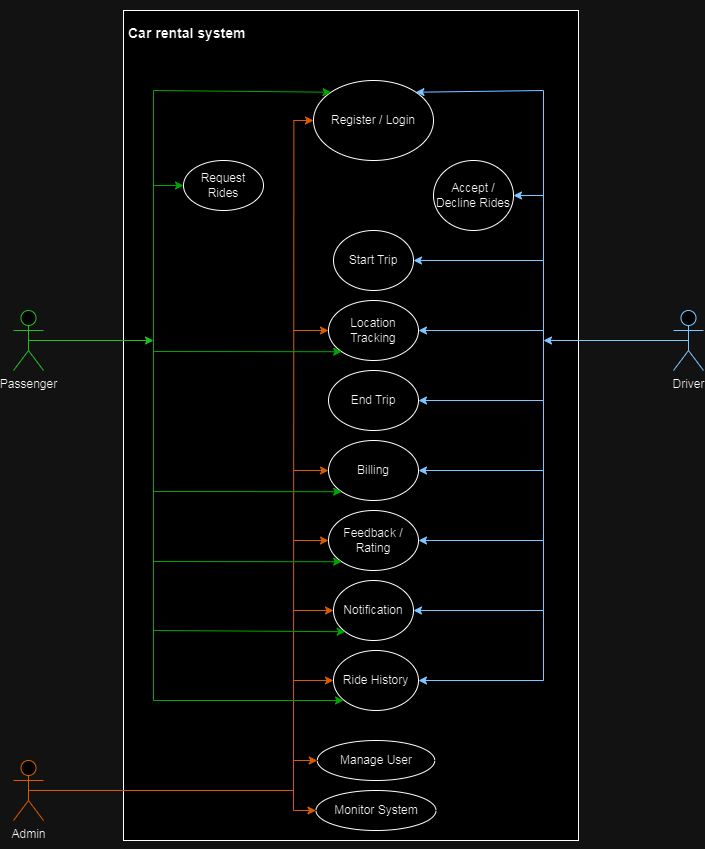

The diagram above was exported from draw.io. Its source (the exported page's mxGraphModel, read from the mxfile embedded in the PNG):
<mxGraphModel dx="880" dy="434" grid="1" gridSize="10" guides="1" tooltips="1" connect="1" arrows="1" fold="1" page="1" pageScale="1" pageWidth="850" pageHeight="1100" math="0" shadow="0">
  <root>
    <mxCell id="0" />
    <mxCell id="1" parent="0" />
    <mxCell id="qkL3Egb8Z34TwKV7hk0--2" value="" style="rounded=0;whiteSpace=wrap;html=1;" parent="1" vertex="1">
      <mxGeometry x="190" y="80" width="455" height="830" as="geometry" />
    </mxCell>
    <mxCell id="qkL3Egb8Z34TwKV7hk0--3" value="Register / Login" style="ellipse;whiteSpace=wrap;html=1;" parent="1" vertex="1">
      <mxGeometry x="380" y="150" width="120" height="80" as="geometry" />
    </mxCell>
    <mxCell id="qkL3Egb8Z34TwKV7hk0--4" value="Accept / Decline Rides" style="ellipse;whiteSpace=wrap;html=1;" parent="1" vertex="1">
      <mxGeometry x="500" y="230" width="80" height="70" as="geometry" />
    </mxCell>
    <mxCell id="qkL3Egb8Z34TwKV7hk0--5" value="Request Rides" style="ellipse;whiteSpace=wrap;html=1;" parent="1" vertex="1">
      <mxGeometry x="250" y="230" width="80" height="50" as="geometry" />
    </mxCell>
    <mxCell id="qkL3Egb8Z34TwKV7hk0--6" value="Start Trip" style="ellipse;whiteSpace=wrap;html=1;" parent="1" vertex="1">
      <mxGeometry x="400" y="300" width="80" height="60" as="geometry" />
    </mxCell>
    <mxCell id="qkL3Egb8Z34TwKV7hk0--7" value="Location Tracking" style="ellipse;whiteSpace=wrap;html=1;" parent="1" vertex="1">
      <mxGeometry x="395" y="370" width="90" height="60" as="geometry" />
    </mxCell>
    <mxCell id="qkL3Egb8Z34TwKV7hk0--8" value="End Trip" style="ellipse;whiteSpace=wrap;html=1;" parent="1" vertex="1">
      <mxGeometry x="395" y="440" width="90" height="60" as="geometry" />
    </mxCell>
    <mxCell id="qkL3Egb8Z34TwKV7hk0--9" value="Ride History" style="ellipse;whiteSpace=wrap;html=1;" parent="1" vertex="1">
      <mxGeometry x="400" y="720" width="85" height="60" as="geometry" />
    </mxCell>
    <mxCell id="qkL3Egb8Z34TwKV7hk0--10" value="Manage User" style="ellipse;whiteSpace=wrap;html=1;" parent="1" vertex="1">
      <mxGeometry x="383.75" y="810" width="117.5" height="40" as="geometry" />
    </mxCell>
    <mxCell id="qkL3Egb8Z34TwKV7hk0--11" value="Monitor System" style="ellipse;whiteSpace=wrap;html=1;" parent="1" vertex="1">
      <mxGeometry x="382.5" y="860" width="120" height="40" as="geometry" />
    </mxCell>
    <mxCell id="qkL3Egb8Z34TwKV7hk0--12" value="Billing" style="ellipse;whiteSpace=wrap;html=1;" parent="1" vertex="1">
      <mxGeometry x="395" y="510" width="90" height="60" as="geometry" />
    </mxCell>
    <mxCell id="qkL3Egb8Z34TwKV7hk0--13" value="Notification" style="ellipse;whiteSpace=wrap;html=1;" parent="1" vertex="1">
      <mxGeometry x="400" y="650" width="80" height="60" as="geometry" />
    </mxCell>
    <mxCell id="qkL3Egb8Z34TwKV7hk0--14" value="Feedback / Rating" style="ellipse;whiteSpace=wrap;html=1;" parent="1" vertex="1">
      <mxGeometry x="395" y="580" width="90" height="60" as="geometry" />
    </mxCell>
    <mxCell id="qkL3Egb8Z34TwKV7hk0--15" style="edgeStyle=orthogonalEdgeStyle;rounded=0;orthogonalLoop=1;jettySize=auto;html=1;exitX=0.5;exitY=1;exitDx=0;exitDy=0;" parent="1" source="qkL3Egb8Z34TwKV7hk0--2" target="qkL3Egb8Z34TwKV7hk0--2" edge="1">
      <mxGeometry relative="1" as="geometry" />
    </mxCell>
    <mxCell id="qkL3Egb8Z34TwKV7hk0--16" value="Passenger" style="shape=umlActor;verticalLabelPosition=bottom;verticalAlign=top;html=1;outlineConnect=0;strokeColor=#009900;" parent="1" vertex="1">
      <mxGeometry x="80" y="380" width="30" height="60" as="geometry" />
    </mxCell>
    <mxCell id="qkL3Egb8Z34TwKV7hk0--17" value="Driver" style="shape=umlActor;verticalLabelPosition=bottom;verticalAlign=top;html=1;outlineConnect=0;strokeColor=#004C99;" parent="1" vertex="1">
      <mxGeometry x="740" y="380" width="30" height="60" as="geometry" />
    </mxCell>
    <mxCell id="qkL3Egb8Z34TwKV7hk0--18" value="Admin" style="shape=umlActor;verticalLabelPosition=bottom;verticalAlign=top;html=1;outlineConnect=0;strokeColor=#FF8000;" parent="1" vertex="1">
      <mxGeometry x="80" y="830" width="30" height="60" as="geometry" />
    </mxCell>
    <mxCell id="qkL3Egb8Z34TwKV7hk0--22" value="" style="endArrow=none;html=1;rounded=0;strokeColor=#FF8000;" parent="1" edge="1">
      <mxGeometry width="50" height="50" relative="1" as="geometry">
        <mxPoint x="360" y="880" as="sourcePoint" />
        <mxPoint x="360.38" y="190" as="targetPoint" />
      </mxGeometry>
    </mxCell>
    <mxCell id="qkL3Egb8Z34TwKV7hk0--23" value="" style="endArrow=none;html=1;rounded=0;entryX=0.5;entryY=0.5;entryDx=0;entryDy=0;entryPerimeter=0;strokeColor=#FF8000;" parent="1" target="qkL3Egb8Z34TwKV7hk0--18" edge="1">
      <mxGeometry width="50" height="50" relative="1" as="geometry">
        <mxPoint x="360" y="860" as="sourcePoint" />
        <mxPoint x="460" y="770" as="targetPoint" />
      </mxGeometry>
    </mxCell>
    <mxCell id="qkL3Egb8Z34TwKV7hk0--25" value="" style="endArrow=classic;html=1;rounded=0;entryX=0;entryY=0.5;entryDx=0;entryDy=0;strokeColor=#FF8000;" parent="1" target="qkL3Egb8Z34TwKV7hk0--3" edge="1">
      <mxGeometry width="50" height="50" relative="1" as="geometry">
        <mxPoint x="360" y="190" as="sourcePoint" />
        <mxPoint x="460" y="190" as="targetPoint" />
      </mxGeometry>
    </mxCell>
    <mxCell id="qkL3Egb8Z34TwKV7hk0--27" value="" style="endArrow=classic;html=1;rounded=0;entryX=0;entryY=0.5;entryDx=0;entryDy=0;strokeColor=#FF8000;" parent="1" target="qkL3Egb8Z34TwKV7hk0--7" edge="1">
      <mxGeometry width="50" height="50" relative="1" as="geometry">
        <mxPoint x="360" y="400" as="sourcePoint" />
        <mxPoint x="460" y="420" as="targetPoint" />
      </mxGeometry>
    </mxCell>
    <mxCell id="qkL3Egb8Z34TwKV7hk0--30" value="" style="endArrow=classic;html=1;rounded=0;entryX=0;entryY=0.5;entryDx=0;entryDy=0;strokeColor=#FF8000;" parent="1" target="qkL3Egb8Z34TwKV7hk0--12" edge="1">
      <mxGeometry width="50" height="50" relative="1" as="geometry">
        <mxPoint x="360" y="540" as="sourcePoint" />
        <mxPoint x="460" y="540" as="targetPoint" />
      </mxGeometry>
    </mxCell>
    <mxCell id="qkL3Egb8Z34TwKV7hk0--31" value="" style="endArrow=classic;html=1;rounded=0;entryX=0;entryY=0.5;entryDx=0;entryDy=0;strokeColor=#FF8000;" parent="1" target="qkL3Egb8Z34TwKV7hk0--14" edge="1">
      <mxGeometry width="50" height="50" relative="1" as="geometry">
        <mxPoint x="360" y="610" as="sourcePoint" />
        <mxPoint x="460" y="660" as="targetPoint" />
      </mxGeometry>
    </mxCell>
    <mxCell id="qkL3Egb8Z34TwKV7hk0--32" value="" style="endArrow=classic;html=1;rounded=0;entryX=0;entryY=0.5;entryDx=0;entryDy=0;strokeColor=#FF8000;" parent="1" target="qkL3Egb8Z34TwKV7hk0--13" edge="1">
      <mxGeometry width="50" height="50" relative="1" as="geometry">
        <mxPoint x="360" y="680" as="sourcePoint" />
        <mxPoint x="460" y="660" as="targetPoint" />
      </mxGeometry>
    </mxCell>
    <mxCell id="qkL3Egb8Z34TwKV7hk0--33" value="" style="endArrow=classic;html=1;rounded=0;entryX=0;entryY=0.5;entryDx=0;entryDy=0;strokeColor=#FF8000;" parent="1" target="qkL3Egb8Z34TwKV7hk0--9" edge="1">
      <mxGeometry width="50" height="50" relative="1" as="geometry">
        <mxPoint x="360" y="750" as="sourcePoint" />
        <mxPoint x="460" y="660" as="targetPoint" />
      </mxGeometry>
    </mxCell>
    <mxCell id="qkL3Egb8Z34TwKV7hk0--34" value="" style="endArrow=classic;html=1;rounded=0;entryX=0;entryY=0.5;entryDx=0;entryDy=0;strokeColor=#FF8000;" parent="1" target="qkL3Egb8Z34TwKV7hk0--10" edge="1">
      <mxGeometry width="50" height="50" relative="1" as="geometry">
        <mxPoint x="360" y="830" as="sourcePoint" />
        <mxPoint x="460" y="770" as="targetPoint" />
      </mxGeometry>
    </mxCell>
    <mxCell id="qkL3Egb8Z34TwKV7hk0--36" value="" style="endArrow=none;html=1;rounded=0;strokeColor=#00CC00;" parent="1" edge="1">
      <mxGeometry width="50" height="50" relative="1" as="geometry">
        <mxPoint x="220" y="770" as="sourcePoint" />
        <mxPoint x="220" y="160" as="targetPoint" />
      </mxGeometry>
    </mxCell>
    <mxCell id="qkL3Egb8Z34TwKV7hk0--38" value="" style="endArrow=none;html=1;rounded=0;strokeColor=#004C99;" parent="1" edge="1">
      <mxGeometry width="50" height="50" relative="1" as="geometry">
        <mxPoint x="610" y="750" as="sourcePoint" />
        <mxPoint x="610" y="160" as="targetPoint" />
      </mxGeometry>
    </mxCell>
    <mxCell id="qkL3Egb8Z34TwKV7hk0--39" value="" style="endArrow=classic;html=1;rounded=0;entryX=0;entryY=0;entryDx=0;entryDy=0;strokeColor=#00CC00;" parent="1" target="qkL3Egb8Z34TwKV7hk0--3" edge="1">
      <mxGeometry width="50" height="50" relative="1" as="geometry">
        <mxPoint x="220" y="160" as="sourcePoint" />
        <mxPoint x="640" y="340" as="targetPoint" />
      </mxGeometry>
    </mxCell>
    <mxCell id="qkL3Egb8Z34TwKV7hk0--40" value="" style="endArrow=classic;html=1;rounded=0;entryX=1;entryY=0;entryDx=0;entryDy=0;strokeColor=#004C99;" parent="1" target="qkL3Egb8Z34TwKV7hk0--3" edge="1">
      <mxGeometry width="50" height="50" relative="1" as="geometry">
        <mxPoint x="610" y="160" as="sourcePoint" />
        <mxPoint x="460" y="170" as="targetPoint" />
      </mxGeometry>
    </mxCell>
    <mxCell id="qkL3Egb8Z34TwKV7hk0--41" value="" style="endArrow=classic;html=1;rounded=0;entryX=0;entryY=0.5;entryDx=0;entryDy=0;strokeColor=#00CC00;" parent="1" target="qkL3Egb8Z34TwKV7hk0--5" edge="1">
      <mxGeometry width="50" height="50" relative="1" as="geometry">
        <mxPoint x="220" y="255" as="sourcePoint" />
        <mxPoint x="460" y="240" as="targetPoint" />
      </mxGeometry>
    </mxCell>
    <mxCell id="qkL3Egb8Z34TwKV7hk0--43" value="" style="endArrow=classic;html=1;rounded=0;entryX=0;entryY=1;entryDx=0;entryDy=0;strokeColor=#00CC00;" parent="1" target="qkL3Egb8Z34TwKV7hk0--7" edge="1">
      <mxGeometry width="50" height="50" relative="1" as="geometry">
        <mxPoint x="220" y="421" as="sourcePoint" />
        <mxPoint x="460" y="310" as="targetPoint" />
      </mxGeometry>
    </mxCell>
    <mxCell id="qkL3Egb8Z34TwKV7hk0--45" value="" style="endArrow=classic;html=1;rounded=0;entryX=0;entryY=1;entryDx=0;entryDy=0;strokeColor=#00CC00;" parent="1" target="qkL3Egb8Z34TwKV7hk0--12" edge="1">
      <mxGeometry width="50" height="50" relative="1" as="geometry">
        <mxPoint x="220" y="561" as="sourcePoint" />
        <mxPoint x="460" y="520" as="targetPoint" />
      </mxGeometry>
    </mxCell>
    <mxCell id="qkL3Egb8Z34TwKV7hk0--46" value="" style="endArrow=classic;html=1;rounded=0;entryX=0;entryY=1;entryDx=0;entryDy=0;strokeColor=#00CC00;" parent="1" target="qkL3Egb8Z34TwKV7hk0--14" edge="1">
      <mxGeometry width="50" height="50" relative="1" as="geometry">
        <mxPoint x="220" y="631" as="sourcePoint" />
        <mxPoint x="460" y="650" as="targetPoint" />
      </mxGeometry>
    </mxCell>
    <mxCell id="qkL3Egb8Z34TwKV7hk0--47" value="" style="endArrow=classic;html=1;rounded=0;entryX=0;entryY=1;entryDx=0;entryDy=0;strokeColor=#00CC00;" parent="1" target="qkL3Egb8Z34TwKV7hk0--13" edge="1">
      <mxGeometry width="50" height="50" relative="1" as="geometry">
        <mxPoint x="220" y="700" as="sourcePoint" />
        <mxPoint x="460" y="650" as="targetPoint" />
      </mxGeometry>
    </mxCell>
    <mxCell id="qkL3Egb8Z34TwKV7hk0--48" value="" style="endArrow=classic;html=1;rounded=0;strokeColor=#00CC00;" parent="1" edge="1">
      <mxGeometry width="50" height="50" relative="1" as="geometry">
        <mxPoint x="220" y="770" as="sourcePoint" />
        <mxPoint x="410" y="770" as="targetPoint" />
      </mxGeometry>
    </mxCell>
    <mxCell id="qkL3Egb8Z34TwKV7hk0--49" value="" style="endArrow=classic;html=1;rounded=0;exitX=0.5;exitY=0.5;exitDx=0;exitDy=0;exitPerimeter=0;strokeColor=#009900;" parent="1" source="qkL3Egb8Z34TwKV7hk0--16" edge="1">
      <mxGeometry width="50" height="50" relative="1" as="geometry">
        <mxPoint x="390" y="380" as="sourcePoint" />
        <mxPoint x="220" y="410" as="targetPoint" />
      </mxGeometry>
    </mxCell>
    <mxCell id="qkL3Egb8Z34TwKV7hk0--52" value="" style="endArrow=classic;html=1;rounded=0;entryX=1;entryY=0.5;entryDx=0;entryDy=0;strokeColor=#004C99;" parent="1" target="qkL3Egb8Z34TwKV7hk0--4" edge="1">
      <mxGeometry width="50" height="50" relative="1" as="geometry">
        <mxPoint x="610" y="265" as="sourcePoint" />
        <mxPoint x="440" y="100" as="targetPoint" />
      </mxGeometry>
    </mxCell>
    <mxCell id="qkL3Egb8Z34TwKV7hk0--53" value="" style="endArrow=classic;html=1;rounded=0;entryX=1;entryY=0.5;entryDx=0;entryDy=0;strokeColor=#004C99;" parent="1" target="qkL3Egb8Z34TwKV7hk0--6" edge="1">
      <mxGeometry width="50" height="50" relative="1" as="geometry">
        <mxPoint x="610" y="330" as="sourcePoint" />
        <mxPoint x="440" y="450" as="targetPoint" />
      </mxGeometry>
    </mxCell>
    <mxCell id="qkL3Egb8Z34TwKV7hk0--54" value="" style="endArrow=classic;html=1;rounded=0;entryX=1;entryY=0.5;entryDx=0;entryDy=0;strokeColor=#004C99;" parent="1" target="qkL3Egb8Z34TwKV7hk0--7" edge="1">
      <mxGeometry width="50" height="50" relative="1" as="geometry">
        <mxPoint x="610" y="400" as="sourcePoint" />
        <mxPoint x="440" y="450" as="targetPoint" />
      </mxGeometry>
    </mxCell>
    <mxCell id="qkL3Egb8Z34TwKV7hk0--55" value="" style="endArrow=classic;html=1;rounded=0;entryX=1;entryY=0.5;entryDx=0;entryDy=0;strokeColor=#004C99;" parent="1" target="qkL3Egb8Z34TwKV7hk0--8" edge="1">
      <mxGeometry width="50" height="50" relative="1" as="geometry">
        <mxPoint x="610" y="470" as="sourcePoint" />
        <mxPoint x="530" y="480" as="targetPoint" />
      </mxGeometry>
    </mxCell>
    <mxCell id="qkL3Egb8Z34TwKV7hk0--56" value="" style="endArrow=classic;html=1;rounded=0;entryX=1;entryY=0.5;entryDx=0;entryDy=0;strokeColor=#004C99;" parent="1" target="qkL3Egb8Z34TwKV7hk0--12" edge="1">
      <mxGeometry width="50" height="50" relative="1" as="geometry">
        <mxPoint x="610" y="540" as="sourcePoint" />
        <mxPoint x="530" y="550" as="targetPoint" />
      </mxGeometry>
    </mxCell>
    <mxCell id="qkL3Egb8Z34TwKV7hk0--57" value="" style="endArrow=classic;html=1;rounded=0;entryX=1;entryY=0.5;entryDx=0;entryDy=0;strokeColor=#004C99;" parent="1" target="qkL3Egb8Z34TwKV7hk0--14" edge="1">
      <mxGeometry width="50" height="50" relative="1" as="geometry">
        <mxPoint x="610" y="610" as="sourcePoint" />
        <mxPoint x="530" y="610" as="targetPoint" />
      </mxGeometry>
    </mxCell>
    <mxCell id="qkL3Egb8Z34TwKV7hk0--58" value="" style="endArrow=classic;html=1;rounded=0;entryX=1;entryY=0.5;entryDx=0;entryDy=0;strokeColor=#004C99;" parent="1" target="qkL3Egb8Z34TwKV7hk0--13" edge="1">
      <mxGeometry width="50" height="50" relative="1" as="geometry">
        <mxPoint x="610" y="680" as="sourcePoint" />
        <mxPoint x="530" y="610" as="targetPoint" />
      </mxGeometry>
    </mxCell>
    <mxCell id="qkL3Egb8Z34TwKV7hk0--59" value="" style="endArrow=classic;html=1;rounded=0;entryX=1;entryY=0.5;entryDx=0;entryDy=0;strokeColor=#004C99;" parent="1" target="qkL3Egb8Z34TwKV7hk0--9" edge="1">
      <mxGeometry width="50" height="50" relative="1" as="geometry">
        <mxPoint x="610" y="750" as="sourcePoint" />
        <mxPoint x="530" y="680" as="targetPoint" />
      </mxGeometry>
    </mxCell>
    <mxCell id="qkL3Egb8Z34TwKV7hk0--60" value="" style="endArrow=classic;html=1;rounded=0;exitX=0.5;exitY=0.5;exitDx=0;exitDy=0;exitPerimeter=0;strokeColor=#004C99;" parent="1" source="qkL3Egb8Z34TwKV7hk0--17" edge="1">
      <mxGeometry width="50" height="50" relative="1" as="geometry">
        <mxPoint x="630" y="510" as="sourcePoint" />
        <mxPoint x="610" y="410" as="targetPoint" />
      </mxGeometry>
    </mxCell>
    <mxCell id="qkL3Egb8Z34TwKV7hk0--61" value="" style="endArrow=classic;html=1;rounded=0;entryX=0;entryY=0.5;entryDx=0;entryDy=0;strokeColor=#FF8000;" parent="1" target="qkL3Egb8Z34TwKV7hk0--11" edge="1">
      <mxGeometry width="50" height="50" relative="1" as="geometry">
        <mxPoint x="360" y="880" as="sourcePoint" />
        <mxPoint x="540" y="880" as="targetPoint" />
      </mxGeometry>
    </mxCell>
    <mxCell id="qkL3Egb8Z34TwKV7hk0--63" value="&lt;h1&gt;&lt;font style=&quot;font-size: 14px;&quot;&gt;Car rental system&lt;/font&gt;&lt;/h1&gt;" style="text;html=1;strokeColor=none;fillColor=none;spacing=5;spacingTop=-20;whiteSpace=wrap;overflow=hidden;rounded=0;strokeWidth=0;" parent="1" vertex="1">
      <mxGeometry x="190" y="80" width="140" height="40" as="geometry" />
    </mxCell>
  </root>
</mxGraphModel>